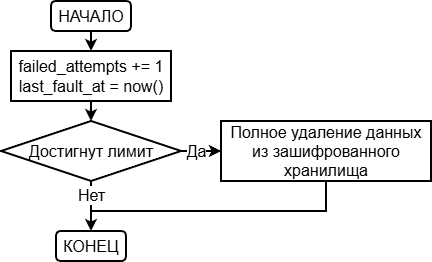

The diagram above was exported from draw.io. Its source (the exported page's mxGraphModel, read from the mxfile embedded in the PNG):
<mxGraphModel dx="-19" dy="491" grid="1" gridSize="10" guides="1" tooltips="1" connect="1" arrows="1" fold="1" page="1" pageScale="1" pageWidth="827" pageHeight="1169" math="0" shadow="0">
  <root>
    <mxCell id="WIyWlLk6GJQsqaUBKTNV-0" />
    <mxCell id="WIyWlLk6GJQsqaUBKTNV-1" parent="WIyWlLk6GJQsqaUBKTNV-0" />
    <mxCell id="k6RymBh_o-c0anHpeZal-6" edge="1" parent="WIyWlLk6GJQsqaUBKTNV-1" source="k6RymBh_o-c0anHpeZal-0" style="edgeStyle=orthogonalEdgeStyle;rounded=0;orthogonalLoop=1;jettySize=auto;html=1;exitX=0.5;exitY=1;exitDx=0;exitDy=0;entryX=0.5;entryY=0;entryDx=0;entryDy=0;strokeWidth=2;" target="k6RymBh_o-c0anHpeZal-1">
      <mxGeometry relative="1" as="geometry" />
    </mxCell>
    <mxCell id="k6RymBh_o-c0anHpeZal-0" parent="WIyWlLk6GJQsqaUBKTNV-1" style="rounded=1;whiteSpace=wrap;html=1;strokeWidth=2;fontSize=16;" value="&lt;font&gt;НАЧАЛО&lt;/font&gt;" vertex="1">
      <mxGeometry height="30" width="80" x="1040" y="80" as="geometry" />
    </mxCell>
    <mxCell id="k6RymBh_o-c0anHpeZal-7" edge="1" parent="WIyWlLk6GJQsqaUBKTNV-1" source="k6RymBh_o-c0anHpeZal-1" style="edgeStyle=orthogonalEdgeStyle;rounded=0;orthogonalLoop=1;jettySize=auto;html=1;exitX=0.5;exitY=1;exitDx=0;exitDy=0;entryX=0.5;entryY=0;entryDx=0;entryDy=0;strokeWidth=2;" target="k6RymBh_o-c0anHpeZal-2">
      <mxGeometry relative="1" as="geometry" />
    </mxCell>
    <mxCell id="k6RymBh_o-c0anHpeZal-1" parent="WIyWlLk6GJQsqaUBKTNV-1" style="rounded=0;whiteSpace=wrap;html=1;strokeWidth=2;fontSize=16;" value="&lt;font&gt;failed_attempts += 1&lt;/font&gt;&lt;div&gt;&lt;font&gt;last_fault_at = now()&lt;/font&gt;&lt;/div&gt;" vertex="1">
      <mxGeometry height="50" width="160" x="1000" y="130" as="geometry" />
    </mxCell>
    <mxCell id="k6RymBh_o-c0anHpeZal-8" edge="1" parent="WIyWlLk6GJQsqaUBKTNV-1" source="k6RymBh_o-c0anHpeZal-2" style="edgeStyle=orthogonalEdgeStyle;rounded=0;orthogonalLoop=1;jettySize=auto;html=1;exitX=1;exitY=0.5;exitDx=0;exitDy=0;entryX=0;entryY=0.5;entryDx=0;entryDy=0;strokeWidth=2;" target="k6RymBh_o-c0anHpeZal-3">
      <mxGeometry relative="1" as="geometry" />
    </mxCell>
    <mxCell id="k6RymBh_o-c0anHpeZal-10" connectable="0" parent="k6RymBh_o-c0anHpeZal-8" style="edgeLabel;html=1;align=center;verticalAlign=middle;resizable=0;points=[];" value="&lt;font style=&quot;font-size: 16px;&quot;&gt;Да&lt;/font&gt;" vertex="1">
      <mxGeometry relative="1" x="-0.2643" as="geometry">
        <mxPoint as="offset" />
      </mxGeometry>
    </mxCell>
    <mxCell id="k6RymBh_o-c0anHpeZal-13" edge="1" parent="WIyWlLk6GJQsqaUBKTNV-1" source="k6RymBh_o-c0anHpeZal-2" style="edgeStyle=orthogonalEdgeStyle;rounded=0;orthogonalLoop=1;jettySize=auto;html=1;strokeWidth=2;" target="k6RymBh_o-c0anHpeZal-4" value="">
      <mxGeometry relative="1" as="geometry" />
    </mxCell>
    <mxCell id="k6RymBh_o-c0anHpeZal-15" connectable="0" parent="k6RymBh_o-c0anHpeZal-13" style="edgeLabel;html=1;align=center;verticalAlign=middle;resizable=0;points=[];" value="&lt;font style=&quot;font-size: 16px;&quot;&gt;Нет&lt;/font&gt;" vertex="1">
      <mxGeometry relative="1" x="-0.4571" as="geometry">
        <mxPoint as="offset" />
      </mxGeometry>
    </mxCell>
    <mxCell id="k6RymBh_o-c0anHpeZal-2" parent="WIyWlLk6GJQsqaUBKTNV-1" style="rhombus;whiteSpace=wrap;html=1;strokeWidth=2;fontSize=16;" value="&lt;font&gt;Достигнут лимит&lt;/font&gt;" vertex="1">
      <mxGeometry height="60" width="180" x="990" y="200" as="geometry" />
    </mxCell>
    <mxCell id="k6RymBh_o-c0anHpeZal-11" edge="1" parent="WIyWlLk6GJQsqaUBKTNV-1" source="k6RymBh_o-c0anHpeZal-3" style="edgeStyle=orthogonalEdgeStyle;rounded=0;orthogonalLoop=1;jettySize=auto;html=1;exitX=0.5;exitY=1;exitDx=0;exitDy=0;entryX=0.5;entryY=0;entryDx=0;entryDy=0;strokeWidth=2;" target="k6RymBh_o-c0anHpeZal-4">
      <mxGeometry relative="1" as="geometry">
        <Array as="points">
          <mxPoint x="1315" y="290" />
          <mxPoint x="1080" y="290" />
        </Array>
      </mxGeometry>
    </mxCell>
    <mxCell id="k6RymBh_o-c0anHpeZal-3" parent="WIyWlLk6GJQsqaUBKTNV-1" style="rounded=0;whiteSpace=wrap;html=1;strokeWidth=2;fontSize=16;" value="&lt;font&gt;Полное удаление данных из зашифрованного хранилища&lt;/font&gt;" vertex="1">
      <mxGeometry height="60" width="210" x="1210" y="200" as="geometry" />
    </mxCell>
    <mxCell id="k6RymBh_o-c0anHpeZal-4" parent="WIyWlLk6GJQsqaUBKTNV-1" style="rounded=1;whiteSpace=wrap;html=1;strokeWidth=2;fontSize=16;" value="&lt;font&gt;КОНЕЦ&lt;/font&gt;" vertex="1">
      <mxGeometry height="30" width="70" x="1045" y="310" as="geometry" />
    </mxCell>
  </root>
</mxGraphModel>